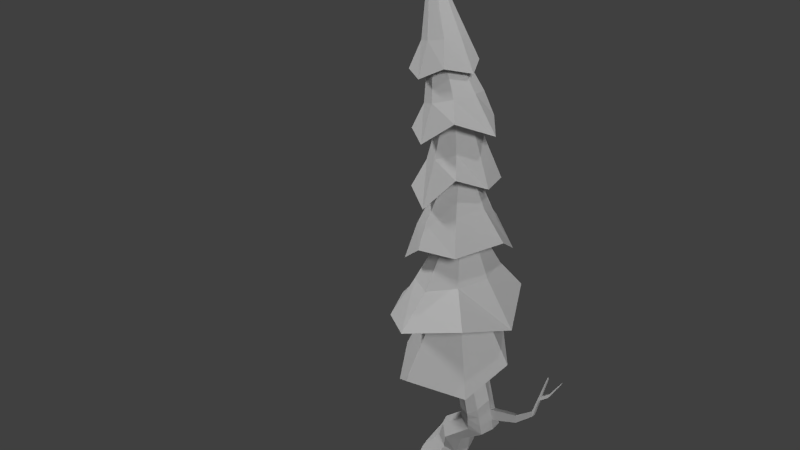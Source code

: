 # Source: Assests_Landscape_Tree1_TextureReady.blend  (saved by Blender 2.74.0; exported with 4.5.12 LTS)
import bpy
from mathutils import Matrix  # noqa: F401  (used for matrix-valued properties, if any)

bpy.ops.wm.read_factory_settings(use_empty=True)
scene = bpy.context.scene
scene.name = 'Scene'

# ---- collections
col_collection_1 = bpy.data.collections.new('Collection 1'); scene.collection.children.link(col_collection_1)

# ---- materials (node trees are filled in below, after node groups)
mat_material = bpy.data.materials.new('Material')
mat_material.alpha_threshold = 0.0
mat_material.use_transparent_shadow = False
mat_material.roughness = 0.5

# ---- material node trees

# ---- world
world_world = bpy.data.worlds.new('World'); scene.world = world_world
world_world.color = (0.05088, 0.05088, 0.05088)
world_world.use_sun_shadow = False
world_world.sun_shadow_jitter_overblur = 0.0
world_world.cycles.sampling_method = 'MANUAL'
world_world.cycles.sample_map_resolution = 256

# ---- cameras
cam_camera = bpy.data.cameras.new('Camera')
cam_camera.clip_end = 100.0
cam_camera.lens = 35.0
cam_camera.sensor_width = 32.0
cam_camera.sensor_height = 18.0
cam_camera.ortho_scale = 7.314
cam_camera.dof.focus_distance = 0.0
cam_camera.dof.aperture_fstop = 128.0

# ---- lights
light_hemi_001 = bpy.data.lights.new('Hemi.001', 'SUN')
light_hemi_001.transmission_factor = 0.0
light_hemi_001.angle = 0.1993
light_hemi_001.energy = 1.0
light_hemi_001.shadow_buffer_clip_start = 0.5
light_hemi_001.shadow_soft_size = 0.1
light_hemi_001.shadow_cascade_max_distance = 1000.0
light_hemi_001.cycles.use_multiple_importance_sampling = False
light_hemi = bpy.data.lights.new('Hemi', 'SUN')
light_hemi.transmission_factor = 0.0
light_hemi.angle = 0.1993
light_hemi.energy = 1.0
light_hemi.shadow_buffer_clip_start = 0.5
light_hemi.shadow_soft_size = 0.1
light_hemi.shadow_cascade_max_distance = 1000.0
light_hemi.cycles.use_multiple_importance_sampling = False
light_lamp = bpy.data.lights.new('Lamp', 'POINT')
light_lamp.transmission_factor = 0.0
light_lamp.cutoff_distance = 30.0
light_lamp.energy = 100.0
light_lamp.shadow_buffer_clip_start = 1.001
light_lamp.shadow_soft_size = 0.1
light_lamp.shadow_maximum_resolution = 0.006
light_lamp.use_absolute_resolution = True
light_lamp.cycles.use_multiple_importance_sampling = False

# ---- meshes
me_cylinder_001 = bpy.data.meshes.new('Cylinder.001')
me_cylinder_001.from_pydata([(1.035, 0.05709, 6.043), (0.9215, 0.529, -1.719), (1.075, 0.04554, 6.058), (0.5493, 0.23, -1.735), (1.095, 0.007314, 6.067), (1.083, -0.03519, 6.065), (1.199, -0.8008, -1.736), (1.047, -0.05709, 6.052), (1.72, 0.1628, -1.757), (1.008, -0.04554, 6.037), (1.849, -0.4498, -1.769), (0.9876, -0.007313, 6.028), (1.745, 0.4783, -1.699), (0.9989, 0.0352, 6.03), (1.385, 0.1686, 2.247), (1.489, 0.1192, 2.304), (1.489, -0.1192, 2.304), (1.385, -0.1686, 2.247), (1.28, -0.1192, 2.19), (1.237, 2.001e-08, 2.167), (1.28, 0.1192, 2.19), (1.491, 0.3043, -1.608), (1.656, -0.0002946, -1.682), (1.598, -0.4128, -1.696), (1.132, -0.6033, -1.607), (0.8052, -0.346, -1.668), (0.6094, 0.01093, -1.634), (0.8319, 0.3618, -1.712), (1.151, 0.5045, -1.682), (1.149, 0.4712, -1.511), (1.482, 0.3332, -1.511), (1.62, -1.73e-08, -1.511), (1.482, -0.3332, -1.511), (1.149, -0.4712, -1.511), (0.8159, -0.3332, -1.511), (0.6412, 0.01945, -1.511), (0.8159, 0.3332, -1.511), (1.006, 0.3658, -1.27), (1.285, 0.2477, -1.329), (1.4, -0.03718, -1.353), (1.285, -0.3221, -1.329), (1.006, -0.4401, -1.27), (0.7754, -0.3167, -1.204), (0.6117, -0.03718, -1.187), (0.7272, 0.2477, -1.211), (1.111, 0.2656, -0.6887), (1.36, 0.2297, -0.7452), (1.466, -0.06502, -0.6635), (1.383, -0.2689, -0.7039), (1.086, -0.3971, -0.7171), (0.8117, -0.3023, -0.7923), (0.7817, -0.03718, -0.75), (0.8527, 0.1649, -0.7919), (1.224, 0.4108, -0.2055), (1.392, 0.3226, -0.2615), (1.513, 0.08662, -0.294), (1.467, -0.1148, -0.2765), (1.258, -0.1914, -0.194), (1.009, -0.1032, -0.09412), (0.8702, 0.1057, -0.214), (0.9385, 0.2787, -0.2214), (1.438, 0.1678, 2.037), (1.552, 0.1187, 2.071), (1.599, -2.584e-09, 2.056), (1.558, -0.1187, 1.99), (1.479, -0.1678, 1.916), (1.336, -0.1187, 1.963), (1.277, 1.575e-08, 1.989), (1.325, 0.1187, 2.003), (1.829, 0.171, 1.47), (1.861, 0.02648, 1.591), (1.79, -0.1181, 1.561), (1.71, -0.178, 1.474), (1.578, -0.1181, 1.387), (1.492, 0.02648, 1.406), (1.556, 0.171, 1.434), (1.658, 0.2309, 1.528), (2.028, 0.08283, 1.105), (2.086, -0.07259, 1.233), (2.045, -0.228, 1.152), (1.944, -0.2924, 1.064), (1.777, -0.228, 1.048), (1.703, -0.07259, 1.065), (1.766, 0.08283, 1.081), (1.923, 0.1472, 1.04), (2.063, 0.1605, 0.751), (2.105, -1.757e-09, 0.7711), (2.063, -0.1605, 0.751), (1.907, -0.227, 0.7861), (1.75, -0.1605, 0.8212), (1.685, 2.127e-09, 0.8358), (1.757, 0.1605, 0.8004), (1.858, 0.227, 0.7307), (1.724, 0.1681, 0.4737), (1.744, 0.005909, 0.4614), (1.724, -0.1465, 0.4737), (1.511, -0.2117, 0.415), (1.415, -0.1465, 0.5334), (1.322, 0.01083, 0.5163), (1.415, 0.1681, 0.5334), (1.552, 0.2333, 0.4918), (1.55, 0.2883, 0.1161), (1.624, 0.1026, 0.1353), (1.55, -0.03398, 0.07678), (1.398, -0.1089, 0.143), (1.236, -0.03398, 0.1946), (1.123, 0.1468, 0.2098), (1.196, 0.3276, 0.1503), (1.397, 0.4025, 0.2198), (1.88, 0.2044, 0.8337), (1.902, 0.1686, 0.9428), (2.037, 0.1047, 0.9921), (2.054, 0.1374, 0.8699), (2.089, -0.0495, 1.084), (2.102, -0.02442, 0.9285), (2.049, -0.2037, 1.023), (2.06, -0.1862, 0.8865), (1.931, -0.2676, 0.9763), (1.92, -0.2532, 0.8791), (1.771, -0.2037, 0.9765), (1.756, -0.1862, 0.8968), (1.701, -0.0495, 0.9924), (1.687, -0.02442, 0.9125), (1.766, 0.1047, 0.9918), (1.757, 0.1374, 0.8945), (2.176, 0.1571, 1.001), (2.227, 0.00594, 1.092), (2.23, 0.02858, 0.9455), (2.185, 0.1786, 0.8912), (2.329, 0.1989, 1.014), (2.336, 0.2162, 0.9249), (2.37, 0.07706, 1.086), (2.372, 0.09531, 0.9686), (2.515, 0.2494, 1.145), (2.519, 0.2615, 1.083), (2.543, 0.1642, 1.196), (2.545, 0.1769, 1.113), (2.603, 0.3569, 1.613), (2.605, 0.3615, 1.589), (2.614, 0.3237, 1.633), (2.615, 0.3287, 1.601), (2.562, 0.3075, 1.398), (2.582, 0.2505, 1.432), (2.583, 0.2591, 1.377), (2.566, 0.3156, 1.357), (2.553, 0.296, 1.348), (2.575, 0.2428, 1.325), (2.574, 0.2334, 1.386), (2.557, 0.3049, 1.303), (2.626, 0.3807, 1.34), (2.635, 0.3914, 1.395), (2.652, 0.3349, 1.415), (2.645, 0.3186, 1.363), (2.705, 0.4867, 1.505), (2.709, 0.4911, 1.527), (2.716, 0.4677, 1.536), (2.713, 0.461, 1.514), (1.598, 0.2138, 1.666), (1.754, 0.1568, 1.633), (1.79, 0.01929, 1.718), (1.727, -0.1182, 1.677), (1.647, -0.1752, 1.594), (1.512, -0.1182, 1.543), (1.434, 0.01929, 1.564), (1.493, 0.1568, 1.589), (1.617, -0.2128, 1.552), (1.657, -0.2146, 1.476), (1.531, -0.1765, 1.52), (1.573, -0.1764, 1.42), (1.549, -0.3605, 1.475), (1.568, -0.3614, 1.439), (1.509, -0.3435, 1.46), (1.528, -0.3434, 1.413), (1.53, -0.4301, 1.421), (1.549, -0.431, 1.385), (1.489, -0.4131, 1.406), (1.509, -0.413, 1.359), (1.504, -0.5033, 1.434), (1.519, -0.5039, 1.405), (1.472, -0.4897, 1.422), (1.488, -0.4896, 1.384), (1.458, -0.6114, 1.58), (1.462, -0.6116, 1.571), (1.448, -0.6074, 1.576), (1.453, -0.6074, 1.565), (1.5, 0.1354, 2.752), (1.499, 0.08188, 4.131), (1.383, 0.09459, 4.932), (1.572, 0.04876, 4.159), (1.183, 2.314e-08, 5.563), (1.572, -0.1112, 4.159), (1.11, -0.07608, 5.549), (1.383, -0.09459, 4.932), (1.499, -0.1443, 4.131), (1.058, -0.0538, 5.54), (1.321, -0.06688, 4.913), (1.037, 3.099e-08, 5.536), (1.295, 2.228e-08, 4.905), (1.058, 0.0538, 5.54), (1.321, 0.06688, 4.913), (1.786, 0.4695, 1.968), (2.277, 0.001982, 1.798), (2.075, -0.4769, 1.446), (1.375, -0.745, 1.479), (0.9644, -0.4655, 1.151), (0.6157, 0.001982, 1.309), (0.9644, 0.4695, 1.521), (1.375, 0.6632, 1.505), (1.428, 0.4944, 2.577), (1.792, 0.3683, 2.814), (1.927, -5.407e-08, 2.792), (1.815, -0.3575, 2.762), (1.466, -0.5209, 2.641), (1.14, -0.3683, 2.626), (1.004, 3.758e-08, 2.557), (1.14, 0.3683, 2.626), (1.444, 0.4743, 3.463), (1.744, 0.3354, 3.367), (1.844, -0.003643, 3.632), (1.744, -0.3354, 3.6), (1.419, -0.4738, 3.463), (1.143, -0.3354, 3.326), (1.086, 4.497e-08, 3.269), (1.143, 0.3354, 3.326), (1.422, 0.34, 4.181), (1.643, 0.2428, 4.268), (1.734, -1.057e-08, 4.303), (1.643, -0.2428, 4.268), (1.422, -0.3434, 4.181), (1.201, -0.2428, 4.095), (1.11, 4.142e-08, 4.059), (1.201, 0.2428, 4.095), (1.365, 0.3299, 4.789), (1.582, 0.2333, 4.855), (1.671, 3.901e-09, 4.883), (1.582, -0.2333, 4.855), (1.365, -0.3299, 4.789), (1.149, -0.2333, 4.723), (1.059, 4.744e-08, 4.695), (1.149, 0.2333, 4.723), (1.213, 0.245, 5.404), (1.379, 0.1733, 5.435), (1.447, 1.488e-07, 5.447), (1.379, -0.1733, 5.435), (1.213, -0.245, 5.404), (1.048, -0.1733, 5.373), (0.9791, 1.74e-07, 5.361), (1.048, 0.1733, 5.373), (0.9581, 0.01485, 6.288), (0.9433, 0.021, 6.288), (0.9643, 1.925e-07, 6.288), (0.9581, -0.01485, 6.288), (0.9433, -0.021, 6.288), (0.9284, -0.01485, 6.288), (0.9223, 1.937e-07, 6.288), (0.9284, 0.01485, 6.288), (1.213, 0.3801, 5.114), (1.47, 0.2687, 5.161), (1.636, 1.439e-07, 5.091), (1.47, -0.2687, 5.161), (1.213, -0.3801, 5.024), (0.9565, -0.2687, 5.067), (0.8501, 1.831e-07, 5.007), (0.9565, 0.2687, 5.067), (1.382, 0.4875, 4.488), (1.636, 0.3471, 4.564), (1.935, 0.03629, 4.476), (1.697, -0.3385, 4.643), (1.35, -0.4772, 4.369), (1.069, -0.3385, 4.451), (0.9385, 6.219e-08, 4.411), (1.02, 0.3532, 4.234), (1.422, 0.5207, 3.655), (1.757, 0.3682, 3.863), (1.895, -1.473e-08, 3.874), (1.757, -0.3682, 4.045), (1.422, -0.5207, 3.652), (1.087, -0.3682, 3.783), (0.8985, 6.409e-08, 3.479), (1.087, 0.3682, 3.643), (1.444, 0.6863, 3.198), (1.879, 0.4853, 2.984), (2.071, 0.07574, 3.266), (1.879, -0.4853, 3.206), (1.444, -0.6095, 3.198), (1.047, -0.4387, 2.89), (0.8289, 6.726e-08, 2.918), (1.009, 0.4853, 2.82), (1.466, 0.7759, 2.138), (1.93, 0.611, 2.481), (2.302, 0.01019, 2.275), (2.143, -0.6325, 2.465), (1.477, -0.9092, 2.266), (1.02, -0.6535, 2.197), (0.5441, -0.005296, 2.028), (0.9252, 0.611, 2.23), (1.367, -0.01465, 2.734), (1.406, 0.09148, 2.754), (1.406, -0.06448, 2.767), (1.5, -0.1115, 2.815), (1.594, -0.1208, 2.708), (1.633, -0.01465, 2.763), (1.594, 0.09148, 2.797), (1.445, -0.06688, 4.951), (1.853, 0.2966, -1.817), (1.329, 0.5171, -1.797), (1.903, 0.5374, -1.72), (1.6, 0.575, -1.766), (1.662, -0.007984, -1.772), (1.757, -0.2334, -1.711), (1.802, -0.08729, -1.739), (1.903, -0.3875, -1.808), (1.912, -0.3024, -1.837), (1.564, -0.4336, -1.76), (1.849, -0.1616, -1.911), (2.101, -0.3539, -1.977), (1.887, -0.5004, -1.824), (1.949, -0.5906, -2.027), (2.106, -0.7377, -2.129), (2.048, -0.2846, -2.09), (1.8, -0.5174, -1.926), (2.169, -0.4735, -2.095), (1.194, 0.497, -1.835), (1.342, 0.5593, -1.946), (2.08, 0.5276, -1.804), (1.863, 0.2026, -1.876), (1.8, 0.6591, -1.799), (1.725, 0.6834, -1.901), (2.043, 0.4101, -2.009), (2.157, 0.6149, -1.889), (1.922, 0.7828, -1.938), (1.966, 0.6781, -1.865), (2.252, 0.7687, -1.988), (2.428, 0.9354, -2.086), (2.057, 0.8253, -1.957), (1.966, 0.8862, -2.035), (2.201, 0.5635, -2.073), (1.106, 0.5339, -1.74), (0.8411, 0.3723, -1.765), (0.8314, 0.4692, -1.758), (0.968, 0.6355, -1.795), (0.8692, 0.5994, -1.783), (0.8305, 0.6218, -1.897), (1.151, 0.5156, -1.881), (1.019, 0.6203, -1.918), (0.9436, 0.7572, -1.907), (0.4305, 0.06575, -1.708), (0.8127, -0.3147, -1.781), (0.5717, 0.2934, -1.82), (0.5111, -0.1351, -1.688), (0.4884, -0.1607, -1.86), (0.4243, 0.219, -1.808), (0.3655, -0.03994, -1.791), (0.3198, 0.1081, -1.79), (0.2519, 0.27, -1.868), (0.1365, 0.07838, -1.853), (0.2993, 0.2989, -1.955), (-0.02612, 0.2279, -1.905), (0.1219, 0.06738, -1.958), (0.9305, -0.7313, -1.807), (1.425, -0.642, -1.768), (1.453, -0.5951, -1.841), (0.94, -0.7126, -1.942), (1.254, -0.9047, -1.844), (0.9745, -0.9638, -1.826), (1.23, -0.8967, -1.962), (1.177, -1.15, -1.954), (0.9731, -0.9605, -1.956), (1.533, -1.105e-08, 2.328), (1.391, -0.0102, 3.351), (1.397, -0.03121, 4.09), (1.427, 0.04876, 4.102), (1.427, -0.1112, 4.102), (1.627, -0.0102, 3.458), (1.593, -0.1032, 3.443), (1.602, -0.03121, 4.171), (1.507, -0.1346, 3.408), (1.426, -0.1032, 3.367), (1.11, 0.07608, 5.549), (1.445, 0.06688, 4.951), (1.445, -0.06688, 4.951), (1.161, -0.0538, 5.559), (1.47, 9.791e-09, 4.959), (1.47, 9.791e-09, 4.959), (1.445, 0.06688, 4.951), (1.161, 0.0538, 5.559), (1.295, 2.228e-08, 4.905), (1.426, 0.08285, 3.367), (1.509, 0.1214, 3.405), (1.321, -0.06688, 4.913), (1.383, 0.09459, 4.932), (1.593, 0.08285, 3.443), (1.321, 0.06688, 4.913), (1.383, -0.09459, 4.932), (1.397, -0.03121, 4.09), (1.427, 0.04876, 4.102), (1.499, 0.08188, 4.131), (1.427, -0.1112, 4.102), (1.572, -0.1112, 4.159), (1.499, -0.1443, 4.131), (1.602, -0.03121, 4.171), (1.572, 0.04876, 4.159), (1.627, -0.0102, 3.458), (1.593, -0.1032, 3.443), (1.507, -0.1346, 3.408), (1.426, -0.1032, 3.367), (1.391, -0.0102, 3.351), (1.426, 0.08285, 3.367), (1.509, 0.1214, 3.405), (1.593, 0.08285, 3.443), (1.367, -0.01465, 2.734), (1.406, 0.09148, 2.754), (1.5, 0.1354, 2.752), (1.406, -0.06448, 2.767), (1.5, -0.1115, 2.815), (1.594, -0.1208, 2.708), (1.633, -0.01465, 2.763), (1.594, 0.09148, 2.797), (1.28, 0.1192, 2.19), (1.385, 0.1686, 2.247), (1.237, 2.001e-08, 2.167), (1.28, -0.1192, 2.19), (1.385, -0.1686, 2.247), (1.489, -0.1192, 2.304), (1.533, -1.105e-08, 2.328), (1.489, 0.1192, 2.304)], [], [(240, 0, 2, 241), (241, 2, 4, 242), (242, 4, 5, 243), (243, 5, 7, 244), (244, 7, 9, 245), (245, 9, 11, 246), (0, 13, 255, 249), (247, 13, 0, 240), (246, 11, 13, 247), (23, 309, 22), (28, 29, 30, 21), (21, 30, 31, 22), (22, 31, 32, 23), (23, 32, 33, 24), (24, 33, 34, 25), (25, 34, 35, 26), (27, 36, 29, 28), (26, 35, 36, 27), (29, 37, 38, 30), (30, 38, 39, 31), (31, 39, 40, 32), (32, 40, 41, 33), (33, 41, 42, 34), (34, 42, 43, 35), (36, 44, 37, 29), (35, 43, 44, 36), (37, 45, 46, 38), (38, 46, 47, 39), (39, 47, 48, 40), (40, 48, 49, 41), (41, 49, 50, 42), (42, 50, 51, 43), (44, 52, 45, 37), (43, 51, 52, 44), (45, 53, 54, 46), (46, 54, 55, 47), (47, 55, 56, 48), (48, 56, 57, 49), (49, 57, 58, 50), (50, 58, 59, 51), (52, 60, 53, 45), (51, 59, 60, 52), (157, 61, 62, 158), (158, 62, 63, 159), (159, 63, 64, 160), (160, 64, 65, 161), (161, 65, 66, 162), (162, 66, 67, 163), (164, 68, 61, 157), (163, 67, 68, 164), (82, 74, 75, 83), (83, 75, 76, 84), (81, 73, 74, 82), (80, 72, 73, 81), (79, 71, 72, 80), (78, 70, 71, 79), (77, 69, 70, 78), (84, 76, 69, 77), (110, 84, 77, 111), (111, 77, 78, 113), (113, 78, 79, 115), (115, 79, 80, 117), (117, 80, 81, 119), (119, 81, 82, 121), (123, 83, 84, 110), (121, 82, 83, 123), (98, 90, 91, 99), (99, 91, 92, 100), (97, 89, 90, 98), (96, 88, 89, 97), (95, 87, 88, 96), (94, 86, 87, 95), (93, 85, 86, 94), (100, 92, 85, 93), (108, 100, 93, 101), (101, 93, 94, 102), (102, 94, 95, 103), (103, 95, 96, 104), (104, 96, 97, 105), (105, 97, 98, 106), (107, 99, 100, 108), (106, 98, 99, 107), (59, 106, 107, 60), (60, 107, 108, 53), (58, 105, 106, 59), (57, 104, 105, 58), (56, 103, 104, 57), (55, 102, 103, 56), (54, 101, 102, 55), (53, 108, 101, 54), (90, 122, 124, 91), (122, 121, 123, 124), (91, 124, 109, 92), (124, 123, 110, 109), (89, 120, 122, 90), (120, 119, 121, 122), (88, 118, 120, 89), (118, 117, 119, 120), (87, 116, 118, 88), (116, 115, 117, 118), (86, 114, 116, 87), (114, 113, 115, 116), (85, 112, 114, 86), (111, 113, 126, 125), (92, 109, 112, 85), (109, 110, 111, 112), (113, 114, 127, 126), (129, 131, 135, 133), (141, 142, 139, 137), (132, 130, 134, 136), (131, 132, 136, 135), (130, 129, 133, 134), (138, 137, 139, 140), (143, 144, 138, 140), (142, 143, 140, 139), (144, 141, 137, 138), (148, 145, 141, 144), (147, 146, 143, 142), (146, 148, 149, 152), (145, 147, 142, 141), (133, 135, 147, 145), (136, 134, 148, 146), (135, 136, 146, 147), (134, 133, 145, 148), (152, 149, 153, 156), (143, 146, 152, 151), (144, 143, 151, 150), (148, 144, 150, 149), (156, 153, 154, 155), (151, 152, 156, 155), (150, 151, 155, 154), (149, 150, 154, 153), (74, 163, 164, 75), (75, 164, 157, 76), (73, 162, 163, 74), (161, 162, 167, 165), (71, 160, 161, 72), (70, 159, 160, 71), (69, 158, 159, 70), (76, 157, 158, 69), (165, 167, 171, 169), (73, 72, 166, 168), (162, 73, 168, 167), (72, 161, 165, 166), (169, 171, 175, 173), (168, 166, 170, 172), (167, 168, 172, 171), (166, 165, 169, 170), (173, 175, 179, 177), (172, 170, 174, 176), (171, 172, 176, 175), (170, 169, 173, 174), (177, 179, 183, 181), (176, 174, 178, 180), (175, 176, 180, 179), (174, 173, 177, 178), (182, 181, 183, 184), (180, 178, 182, 184), (179, 180, 184, 183), (178, 177, 181, 182), (205, 296, 297, 206), (222, 370, 371, 223), (206, 297, 185, 207), (223, 371, 186, 216), (204, 298, 296, 205), (374, 376, 212, 211), (221, 372, 370, 222), (203, 299, 298, 204), (202, 300, 299, 203), (201, 301, 300, 202), (210, 373, 374, 211), (226, 382, 380, 227), (200, 302, 301, 201), (225, 384, 382, 226), (207, 185, 302, 200), (224, 187, 384, 225), (16, 202, 203, 17), (17, 203, 204, 18), (18, 204, 205, 19), (19, 205, 206, 20), (414, 415, 291, 292), (413, 414, 292, 293), (410, 413, 293, 294), (213, 377, 369, 214), (212, 376, 377, 213), (67, 420, 418, 68), (390, 392, 271, 264), (264, 265, 379, 390), (265, 266, 383, 379), (383, 266, 267, 303), (248, 249, 255, 254, 253, 252, 251, 250), (13, 11, 254, 255), (11, 9, 253, 254), (9, 7, 252, 253), (7, 5, 251, 252), (5, 4, 250, 251), (4, 2, 248, 250), (2, 0, 249, 248), (241, 257, 256, 240), (242, 258, 257, 241), (243, 259, 258, 242), (244, 260, 259, 243), (245, 261, 260, 244), (246, 262, 261, 245), (240, 256, 263, 247), (247, 263, 262, 246), (239, 271, 270, 238), (232, 264, 271, 239), (238, 270, 269, 237), (237, 269, 268, 236), (236, 268, 267, 235), (235, 267, 266, 234), (234, 266, 265, 233), (233, 265, 264, 232), (231, 279, 278, 230), (230, 278, 277, 229), (229, 277, 276, 228), (228, 276, 275, 227), (227, 275, 274, 226), (226, 274, 273, 225), (223, 287, 286, 222), (216, 280, 287, 223), (222, 286, 285, 221), (221, 285, 284, 220), (220, 284, 283, 219), (219, 283, 282, 218), (218, 282, 281, 217), (217, 281, 280, 216), (215, 295, 294, 214), (208, 288, 295, 215), (214, 294, 293, 213), (213, 293, 292, 212), (212, 292, 291, 211), (211, 291, 290, 210), (210, 290, 289, 209), (209, 289, 288, 208), (21, 22, 8, 12), (28, 1, 27), (27, 3, 26), (346, 26, 3), (305, 12, 306, 307), (28, 21, 12, 305), (12, 8, 304, 306), (8, 22, 308), (304, 8, 308), (309, 23, 10), (310, 22, 309), (310, 308, 22), (10, 311, 309), (309, 312, 310), (311, 312, 309), (23, 313, 10), (312, 314, 310), (308, 310, 314), (312, 311, 315), (314, 312, 315), (313, 316, 10), (311, 10, 316), (316, 317, 311), (315, 311, 317), (317, 318, 315), (315, 319, 314), (319, 321, 318), (316, 313, 320), (317, 316, 320), (320, 319, 317), (318, 317, 319), (319, 320, 314), (314, 320, 308), (313, 308, 320), (318, 321, 315), (319, 315, 321), (28, 305, 322), (322, 305, 323), (305, 307, 323), (304, 324, 306), (322, 323, 308), (308, 325, 304), (324, 304, 325), (306, 326, 307), (324, 326, 306), (323, 307, 326), (308, 323, 325), (326, 327, 323), (325, 323, 327), (325, 328, 324), (327, 328, 325), (336, 333, 332), (328, 329, 324), (335, 334, 333), (330, 327, 331), (327, 326, 331), (326, 324, 331), (329, 331, 324), (332, 329, 336), (331, 329, 332), (329, 328, 336), (332, 334, 331), (331, 334, 330), (333, 334, 332), (334, 335, 330), (333, 336, 335), (327, 335, 336), (327, 336, 328), (330, 335, 327), (322, 337, 28), (337, 340, 1), (1, 339, 27), (338, 27, 339), (28, 337, 1), (339, 1, 341), (340, 341, 1), (341, 342, 339), (338, 343, 322), (339, 342, 338), (343, 337, 322), (340, 337, 343), (343, 344, 340), (344, 345, 340), (341, 340, 345), (344, 343, 342), (342, 343, 338), (342, 341, 345), (344, 342, 345), (27, 338, 3), (26, 349, 25), (346, 349, 26), (347, 25, 349), (338, 348, 3), (349, 350, 347), (3, 351, 346), (348, 351, 3), (349, 346, 352), (350, 349, 352), (351, 353, 346), (352, 346, 353), (351, 348, 354), (352, 355, 350), (353, 351, 354), (353, 355, 352), (354, 348, 356), (356, 357, 354), (355, 353, 357), (354, 357, 353), (357, 358, 355), (357, 356, 358), (355, 358, 350), (356, 348, 358), (358, 348, 350), (348, 338, 347, 350), (347, 359, 25), (25, 359, 24), (6, 24, 359), (24, 360, 23), (6, 360, 24), (313, 23, 360), (360, 361, 313), (359, 347, 362), (359, 364, 6), (362, 364, 359), (363, 6, 364), (360, 6, 363), (361, 360, 363), (363, 365, 361), (364, 366, 363), (364, 362, 367), (365, 363, 366), (366, 364, 367), (313, 361, 365, 366, 367, 362, 347, 338, 322, 308), (225, 273, 272, 224), (224, 272, 279, 231), (391, 388, 280, 281), (388, 387, 287, 280), (415, 416, 290, 291), (416, 417, 289, 290), (417, 412, 288, 289), (412, 411, 295, 288), (411, 410, 294, 295), (68, 418, 14, 61), (66, 421, 420, 67), (65, 422, 421, 66), (64, 423, 422, 65), (63, 368, 423, 64), (62, 425, 368, 63), (61, 14, 425, 62), (114, 112, 128, 127), (112, 111, 125, 128), (125, 126, 131, 129), (127, 128, 130, 132), (126, 127, 132, 131), (128, 125, 129, 130), (214, 369, 407, 215), (230, 197, 199, 231), (238, 196, 198, 239), (215, 407, 408, 208), (231, 199, 187, 224), (239, 198, 378, 232), (229, 195, 197, 230), (237, 194, 196, 238), (220, 193, 372, 221), (228, 192, 195, 229), (236, 191, 194, 237), (219, 190, 193, 220), (227, 380, 192, 228), (235, 381, 191, 236), (218, 375, 190, 219), (234, 189, 381, 235), (209, 409, 373, 210), (217, 188, 375, 218), (233, 385, 189, 234), (208, 408, 409, 209), (216, 186, 188, 217), (232, 378, 385, 233), (419, 207, 200, 15), (15, 200, 201, 424), (424, 201, 202, 16), (20, 206, 207, 419), (277, 397, 399, 276), (394, 397, 277, 278), (395, 394, 278, 279), (396, 395, 279, 272), (303, 267, 268, 393), (393, 268, 269, 389), (389, 269, 270, 386), (271, 392, 386, 270), (387, 406, 286, 287), (286, 406, 405, 285), (285, 405, 404, 284), (284, 404, 403, 283), (403, 402, 282, 283), (402, 391, 281, 282), (276, 399, 398, 275), (275, 398, 400, 274), (274, 400, 401, 273), (273, 401, 396, 272)])
_uv = me_cylinder_001.uv_layers.new(name='UVMap')
_uv.uv.foreach_set('vector', [0.5804, 0.8687, 0.5444, 0.9505, 0.5487, 0.9526, 0.6005, 0.8807, 0.6005, 0.8807, 0.5487, 0.9526, 0.5526, 0.9556, 0.6172, 0.8961, 0.4487, 0.9058, 0.5187, 0.9588, 0.5223, 0.9554, 0.4636, 0.8886, 0.4636, 0.8886, 0.5223, 0.9554, 0.5262, 0.9526, 0.4822, 0.8745, 0.4822, 0.8745, 0.5262, 0.9526, 0.5305, 0.9505, 0.5047, 0.8647, 0.5047, 0.8647, 0.5305, 0.9505, 0.5351, 0.9494, 0.5304, 0.8599, 0.5444, 0.9505, 0.5398, 0.9494, 0.5378, 0.9766, 0.5378, 0.9766, 0.5567, 0.8614, 0.5398, 0.9494, 0.5444, 0.9505, 0.5804, 0.8687, 0.5304, 0.8599, 0.5351, 0.9494, 0.5398, 0.9494, 0.5567, 0.8614, 0.7983, 0.01898, 0.7737, 0.038, 0.7451, 0.02535, 0.3706, 0.1236, 0.3565, 0.1355, 0.3303, 0.1092, 0.3357, 0.09963, 0.3357, 0.09963, 0.3303, 0.1092, 0.302, 0.08533, 0.3122, 0.06881, 0.3122, 0.06881, 0.302, 0.08533, 0.2616, 0.06791, 0.2732, 0.04049, 0.2732, 0.04049, 0.2616, 0.06791, 0.2093, 0.05981, 0.2071, 0.03765, 0.2071, 0.03765, 0.2093, 0.05981, 0.1576, 0.06515, 0.156, 0.04623, 0.156, 0.04623, 0.1576, 0.06515, 0.109, 0.06664, 0.1085, 0.05169, 0.05848, 0.05122, 0.06635, 0.07382, 0.02507, 0.08259, 0.01911, 0.06303, 0.1085, 0.05169, 0.109, 0.06664, 0.06635, 0.07382, 0.05848, 0.05122, 0.3565, 0.1355, 0.345, 0.1656, 0.3169, 0.139, 0.3303, 0.1092, 0.3303, 0.1092, 0.3169, 0.139, 0.2795, 0.1142, 0.302, 0.08533, 0.302, 0.08533, 0.2795, 0.1142, 0.2348, 0.096, 0.2616, 0.06791, 0.2616, 0.06791, 0.2348, 0.096, 0.1876, 0.09615, 0.2093, 0.05981, 0.2093, 0.05981, 0.1876, 0.09615, 0.1532, 0.1022, 0.1576, 0.06515, 0.1576, 0.06515, 0.1532, 0.1022, 0.1171, 0.1042, 0.109, 0.06664, 0.06635, 0.07382, 0.08503, 0.1044, 0.05083, 0.1063, 0.02507, 0.08259, 0.109, 0.06664, 0.1171, 0.1042, 0.08503, 0.1044, 0.06635, 0.07382, 0.345, 0.1656, 0.3039, 0.2238, 0.2758, 0.2078, 0.3169, 0.139, 0.3169, 0.139, 0.2758, 0.2078, 0.2346, 0.2013, 0.2795, 0.1142, 0.2795, 0.1142, 0.2346, 0.2013, 0.2129, 0.1837, 0.2348, 0.096, 0.2348, 0.096, 0.2129, 0.1837, 0.1796, 0.166, 0.1876, 0.09615, 0.1876, 0.09615, 0.1796, 0.166, 0.1495, 0.1497, 0.1532, 0.1022, 0.1532, 0.1022, 0.1495, 0.1497, 0.1187, 0.1562, 0.1171, 0.1042, 0.08503, 0.1044, 0.09197, 0.1555, 0.06236, 0.1756, 0.05083, 0.1063, 0.1171, 0.1042, 0.1187, 0.1562, 0.09197, 0.1555, 0.08503, 0.1044, 0.3039, 0.2238, 0.2823, 0.2808, 0.2608, 0.2697, 0.2758, 0.2078, 0.2758, 0.2078, 0.2608, 0.2697, 0.2286, 0.2545, 0.2346, 0.2013, 0.2346, 0.2013, 0.2286, 0.2545, 0.2029, 0.2431, 0.2129, 0.1837, 0.2129, 0.1837, 0.2029, 0.2431, 0.1715, 0.2375, 0.1796, 0.166, 0.1796, 0.166, 0.1715, 0.2375, 0.1367, 0.2345, 0.1495, 0.1497, 0.1495, 0.1497, 0.1367, 0.2345, 0.1101, 0.2188, 0.1187, 0.1562, 0.09197, 0.1555, 0.09088, 0.222, 0.05904, 0.2354, 0.06236, 0.1756, 0.1187, 0.1562, 0.1101, 0.2188, 0.09088, 0.222, 0.09197, 0.1555, 0.1756, 0.5271, 0.1555, 0.5731, 0.1405, 0.5669, 0.1635, 0.5104, 0.1635, 0.5104, 0.1405, 0.5669, 0.1262, 0.5582, 0.1432, 0.5113, 0.1432, 0.5113, 0.1262, 0.5582, 0.1107, 0.5476, 0.125, 0.5046, 0.125, 0.5046, 0.1107, 0.5476, 0.09836, 0.5388, 0.1118, 0.4955, 0.1118, 0.4955, 0.09836, 0.5388, 0.08061, 0.546, 0.0933, 0.4925, 0.0933, 0.4925, 0.08061, 0.546, 0.0649, 0.5475, 0.07417, 0.4949, 0.05657, 0.4917, 0.05031, 0.5442, 0.03554, 0.5409, 0.03972, 0.4928, 0.07417, 0.4949, 0.0649, 0.5475, 0.05031, 0.5442, 0.05657, 0.4917, 0.09657, 0.4228, 0.07695, 0.4754, 0.05891, 0.4726, 0.07106, 0.4174, 0.07106, 0.4174, 0.05891, 0.4726, 0.04158, 0.4749, 0.05179, 0.4055, 0.1201, 0.4261, 0.09685, 0.4718, 0.07695, 0.4754, 0.09657, 0.4228, 0.1384, 0.4318, 0.1168, 0.4793, 0.09685, 0.4718, 0.1201, 0.4261, 0.1476, 0.4408, 0.13, 0.4889, 0.1168, 0.4793, 0.1384, 0.4318, 0.1585, 0.451, 0.1494, 0.4948, 0.13, 0.4889, 0.1476, 0.4408, 0.1775, 0.4457, 0.1717, 0.491, 0.1494, 0.4948, 0.1585, 0.451, 0.1937, 0.4454, 0.1832, 0.5101, 0.1717, 0.491, 0.1775, 0.4457, 0.2009, 0.4344, 0.1937, 0.4454, 0.1775, 0.4457, 0.1825, 0.435, 0.1825, 0.435, 0.1775, 0.4457, 0.1585, 0.451, 0.1645, 0.4391, 0.1645, 0.4391, 0.1585, 0.451, 0.1476, 0.4408, 0.1515, 0.4302, 0.1515, 0.4302, 0.1476, 0.4408, 0.1384, 0.4318, 0.1396, 0.4229, 0.1396, 0.4229, 0.1384, 0.4318, 0.1201, 0.4261, 0.1202, 0.4168, 0.1202, 0.4168, 0.1201, 0.4261, 0.09657, 0.4228, 0.09681, 0.4113, 0.07295, 0.4042, 0.07106, 0.4174, 0.05179, 0.4055, 0.05524, 0.3951, 0.09681, 0.4113, 0.09657, 0.4228, 0.07106, 0.4174, 0.07295, 0.4042, 0.1128, 0.3213, 0.09776, 0.386, 0.07225, 0.3771, 0.09196, 0.3251, 0.09196, 0.3251, 0.07225, 0.3771, 0.05578, 0.3711, 0.07386, 0.3288, 0.1288, 0.3341, 0.1237, 0.3945, 0.09776, 0.386, 0.1128, 0.3213, 0.148, 0.3342, 0.1454, 0.4024, 0.1237, 0.3945, 0.1288, 0.3341, 0.1638, 0.3588, 0.1617, 0.4082, 0.1454, 0.4024, 0.148, 0.3342, 0.1853, 0.3616, 0.1744, 0.4133, 0.1617, 0.4082, 0.1638, 0.3588, 0.2086, 0.3671, 0.1876, 0.4129, 0.1744, 0.4133, 0.1853, 0.3616, 0.2335, 0.364, 0.208, 0.407, 0.1876, 0.4129, 0.2086, 0.3671, 0.2586, 0.3298, 0.2335, 0.364, 0.2086, 0.3671, 0.2347, 0.316, 0.2347, 0.316, 0.2086, 0.3671, 0.1853, 0.3616, 0.2076, 0.3144, 0.2076, 0.3144, 0.1853, 0.3616, 0.1638, 0.3588, 0.1898, 0.2974, 0.1898, 0.2974, 0.1638, 0.3588, 0.148, 0.3342, 0.1608, 0.2921, 0.1608, 0.2921, 0.148, 0.3342, 0.1288, 0.3341, 0.1343, 0.2837, 0.1343, 0.2837, 0.1288, 0.3341, 0.1128, 0.3213, 0.107, 0.2748, 0.08274, 0.271, 0.09196, 0.3251, 0.07386, 0.3288, 0.06361, 0.2888, 0.107, 0.2748, 0.1128, 0.3213, 0.09196, 0.3251, 0.08274, 0.271, 0.1101, 0.2188, 0.107, 0.2748, 0.08274, 0.271, 0.09088, 0.222, 0.09088, 0.222, 0.08274, 0.271, 0.06361, 0.2888, 0.05904, 0.2354, 0.1367, 0.2345, 0.1343, 0.2837, 0.107, 0.2748, 0.1101, 0.2188, 0.1715, 0.2375, 0.1608, 0.2921, 0.1343, 0.2837, 0.1367, 0.2345, 0.2029, 0.2431, 0.1898, 0.2974, 0.1608, 0.2921, 0.1715, 0.2375, 0.2286, 0.2545, 0.2076, 0.3144, 0.1898, 0.2974, 0.2029, 0.2431, 0.2608, 0.2697, 0.2347, 0.316, 0.2076, 0.3144, 0.2286, 0.2545, 0.2823, 0.2808, 0.2586, 0.3298, 0.2347, 0.316, 0.2608, 0.2697, 0.09776, 0.386, 0.09743, 0.3983, 0.07343, 0.3899, 0.07225, 0.3771, 0.09743, 0.3983, 0.09681, 0.4113, 0.07295, 0.4042, 0.07343, 0.3899, 0.07225, 0.3771, 0.07343, 0.3899, 0.05643, 0.3826, 0.05578, 0.3711, 0.07343, 0.3899, 0.07295, 0.4042, 0.05524, 0.3951, 0.05643, 0.3826, 0.1237, 0.3945, 0.1215, 0.4057, 0.09743, 0.3983, 0.09776, 0.386, 0.1215, 0.4057, 0.1202, 0.4168, 0.09681, 0.4113, 0.09743, 0.3983, 0.1454, 0.4024, 0.142, 0.4129, 0.1215, 0.4057, 0.1237, 0.3945, 0.142, 0.4129, 0.1396, 0.4229, 0.1202, 0.4168, 0.1215, 0.4057, 0.1617, 0.4082, 0.1562, 0.4187, 0.142, 0.4129, 0.1454, 0.4024, 0.1562, 0.4187, 0.1515, 0.4302, 0.1396, 0.4229, 0.142, 0.4129, 0.1744, 0.4133, 0.17, 0.4259, 0.1562, 0.4187, 0.1617, 0.4082, 0.17, 0.4259, 0.1645, 0.4391, 0.1515, 0.4302, 0.1562, 0.4187, 0.1876, 0.4129, 0.1861, 0.4231, 0.17, 0.4259, 0.1744, 0.4133, 0.9068, 0.1226, 0.9323, 0.1175, 0.9362, 0.1373, 0.9115, 0.1436, 0.208, 0.407, 0.2065, 0.4207, 0.1861, 0.4231, 0.1876, 0.4129, 0.2065, 0.4207, 0.2009, 0.4344, 0.1825, 0.435, 0.1861, 0.4231, 0.9323, 0.1175, 0.9532, 0.1158, 0.9551, 0.1339, 0.9362, 0.1373, 0.9192, 0.1658, 0.9417, 0.1603, 0.9514, 0.193, 0.9372, 0.1958, 0.9544, 0.2231, 0.9605, 0.2222, 0.966, 0.2388, 0.9654, 0.2381, 0.9575, 0.154, 0.9745, 0.153, 0.9692, 0.1831, 0.9579, 0.1845, 0.9417, 0.1603, 0.9575, 0.154, 0.9579, 0.1845, 0.9514, 0.193, 0.9063, 0.1692, 0.9192, 0.1658, 0.9372, 0.1958, 0.9287, 0.1947, 0.9657, 0.2373, 0.9654, 0.2381, 0.966, 0.2388, 0.9648, 0.2376, 0.9622, 0.2173, 0.9675, 0.2168, 0.9657, 0.2373, 0.9648, 0.2376, 0.9605, 0.2222, 0.9622, 0.2173, 0.9648, 0.2376, 0.966, 0.2388, 0.9504, 0.2208, 0.9544, 0.2231, 0.9654, 0.2381, 0.9657, 0.2373, 0.9478, 0.2167, 0.9515, 0.2189, 0.9544, 0.2231, 0.9504, 0.2208, 0.9594, 0.2178, 0.9601, 0.2108, 0.9622, 0.2173, 0.9605, 0.2222, 0.9444, 0.2151, 0.9478, 0.2167, 0.9463, 0.2224, 0.9437, 0.2208, 0.9515, 0.2189, 0.9594, 0.2178, 0.9605, 0.2222, 0.9544, 0.2231, 0.9372, 0.1958, 0.9514, 0.193, 0.9594, 0.2178, 0.9515, 0.2189, 0.9579, 0.1845, 0.9692, 0.1831, 0.968, 0.2097, 0.9601, 0.2108, 0.9514, 0.193, 0.9579, 0.1845, 0.9601, 0.2108, 0.9594, 0.2178, 0.9287, 0.1947, 0.9372, 0.1958, 0.9515, 0.2189, 0.9478, 0.2167, 0.9437, 0.2208, 0.9463, 0.2224, 0.9429, 0.2297, 0.9423, 0.2295, 0.9418, 0.2168, 0.9444, 0.2151, 0.9437, 0.2208, 0.942, 0.2225, 0.9504, 0.2208, 0.9532, 0.2223, 0.949, 0.226, 0.9466, 0.2246, 0.9478, 0.2167, 0.9504, 0.2208, 0.9466, 0.2246, 0.9463, 0.2224, 0.9423, 0.2295, 0.9429, 0.2297, 0.9425, 0.2301, 0.9424, 0.2303, 0.942, 0.2225, 0.9437, 0.2208, 0.9423, 0.2295, 0.9424, 0.2303, 0.9466, 0.2246, 0.949, 0.226, 0.9424, 0.2303, 0.9425, 0.2301, 0.9463, 0.2224, 0.9466, 0.2246, 0.9425, 0.2301, 0.9429, 0.2297, 0.07695, 0.4754, 0.07417, 0.4949, 0.05657, 0.4917, 0.05891, 0.4726, 0.05891, 0.4726, 0.05657, 0.4917, 0.03972, 0.4928, 0.04158, 0.4749, 0.09685, 0.4718, 0.0933, 0.4925, 0.07417, 0.4949, 0.07695, 0.4754, 0.89, 0.06322, 0.8928, 0.04464, 0.9004, 0.04819, 0.8971, 0.06151, 0.13, 0.4889, 0.125, 0.5046, 0.1118, 0.4955, 0.1168, 0.4793, 0.1494, 0.4948, 0.1432, 0.5113, 0.125, 0.5046, 0.13, 0.4889, 0.1717, 0.491, 0.1635, 0.5104, 0.1432, 0.5113, 0.1494, 0.4948, 0.1832, 0.5101, 0.1756, 0.5271, 0.1635, 0.5104, 0.1717, 0.491, 0.8971, 0.06151, 0.9004, 0.04819, 0.921, 0.06271, 0.9179, 0.06729, 0.9081, 0.02836, 0.9296, 0.02318, 0.9292, 0.03142, 0.9131, 0.03658, 0.8928, 0.04464, 0.9081, 0.02836, 0.9131, 0.03658, 0.9004, 0.04819, 0.9296, 0.02318, 0.945, 0.02711, 0.941, 0.03305, 0.9292, 0.03142, 0.9179, 0.06729, 0.921, 0.06271, 0.9289, 0.06931, 0.9261, 0.07291, 0.9131, 0.03658, 0.9292, 0.03142, 0.9335, 0.05651, 0.927, 0.05951, 0.9004, 0.04819, 0.9131, 0.03658, 0.927, 0.05951, 0.921, 0.06271, 0.9292, 0.03142, 0.941, 0.03305, 0.9381, 0.05485, 0.9335, 0.05651, 0.9261, 0.07291, 0.9289, 0.06931, 0.9342, 0.0741, 0.9325, 0.07761, 0.927, 0.05951, 0.9335, 0.05651, 0.9351, 0.06573, 0.9322, 0.0672, 0.921, 0.06271, 0.927, 0.05951, 0.9322, 0.0672, 0.9289, 0.06931, 0.9335, 0.05651, 0.9381, 0.05485, 0.9385, 0.0647, 0.9351, 0.06573, 0.9325, 0.07761, 0.9342, 0.0741, 0.9427, 0.08369, 0.945, 0.08598, 0.9322, 0.0672, 0.9351, 0.06573, 0.9375, 0.07068, 0.9346, 0.07126, 0.9289, 0.06931, 0.9322, 0.0672, 0.9346, 0.07126, 0.9342, 0.0741, 0.9351, 0.06573, 0.9385, 0.0647, 0.9397, 0.07162, 0.9375, 0.07068, 0.9436, 0.08312, 0.945, 0.08598, 0.9427, 0.08369, 0.9427, 0.08299, 0.9346, 0.07126, 0.9375, 0.07068, 0.9436, 0.08312, 0.9427, 0.08299, 0.9342, 0.0741, 0.9346, 0.07126, 0.9427, 0.08299, 0.9427, 0.08369, 0.9375, 0.07068, 0.9397, 0.07162, 0.945, 0.08598, 0.9436, 0.08312, 0.4272, 0.302, 0.4187, 0.5017, 0.405, 0.5055, 0.3614, 0.3421, 0.7984, 0.5188, 0.7909, 0.6282, 0.8012, 0.6313, 0.8404, 0.5297, 0.3614, 0.3421, 0.405, 0.5055, 0.3932, 0.5108, 0.3096, 0.3642, 0.8404, 0.5297, 0.8012, 0.6313, 0.8081, 0.6391, 0.8705, 0.5637, 0.5019, 0.3084, 0.425, 0.5079, 0.4187, 0.5017, 0.4272, 0.302, 0.8166, 0.4073, 0.8138, 0.3962, 0.8877, 0.318, 0.9046, 0.3692, 0.7565, 0.5283, 0.7805, 0.6306, 0.7909, 0.6282, 0.7984, 0.5188, 0.5423, 0.3703, 0.4339, 0.5191, 0.425, 0.5079, 0.5019, 0.3084, 0.6057, 0.4385, 0.4515, 0.5179, 0.4339, 0.5191, 0.5423, 0.3703, 0.5935, 0.5155, 0.4507, 0.5334, 0.4515, 0.5179, 0.6057, 0.4385, 0.902, 0.4169, 0.817, 0.4189, 0.8166, 0.4073, 0.9046, 0.3692, 0.9134, 0.933, 0.8436, 0.9822, 0.8384, 0.9752, 0.8969, 0.9044, 0.3035, 0.4444, 0.3877, 0.5237, 0.378, 0.5347, 0.238, 0.5013, 0.7359, 0.9078, 0.7944, 0.976, 0.7892, 0.9831, 0.7182, 0.9346, 0.3096, 0.3642, 0.3932, 0.5108, 0.3877, 0.5237, 0.3035, 0.4444, 0.7557, 0.8828, 0.8003, 0.9697, 0.7944, 0.976, 0.7359, 0.9078, 0.1031, 0.7933, 0.06681, 0.8774, 0.018, 0.8047, 0.09573, 0.7869, 0.09573, 0.7869, 0.018, 0.8047, 0.001005, 0.7411, 0.09361, 0.7773, 0.09361, 0.7773, 0.001005, 0.7411, 0.04843, 0.692, 0.1, 0.7693, 0.1, 0.7693, 0.04843, 0.692, 0.1166, 0.6988, 0.1102, 0.7685, 0.2681, 0.7795, 0.2763, 0.7885, 0.2757, 0.8585, 0.2009, 0.8339, 0.2636, 0.7704, 0.2681, 0.7795, 0.2009, 0.8339, 0.1831, 0.782, 0.2628, 0.7641, 0.2636, 0.7704, 0.1831, 0.782, 0.1893, 0.6991, 0.8494, 0.2905, 0.8079, 0.3862, 0.7965, 0.3818, 0.8013, 0.2724, 0.8877, 0.318, 0.8138, 0.3962, 0.8079, 0.3862, 0.8494, 0.2905, 0.0649, 0.5475, 0.05996, 0.5683, 0.04467, 0.5661, 0.05031, 0.5442, 0.3308, 0.9233, 0.3262, 0.9262, 0.3234, 0.996, 0.3632, 0.96, 0.3632, 0.96, 0.3715, 0.9271, 0.3321, 0.9184, 0.3308, 0.9233, 0.3715, 0.9271, 0.3715, 0.8775, 0.3301, 0.9135, 0.3321, 0.9184, 0.3301, 0.9135, 0.3715, 0.8775, 0.3178, 0.8739, 0.3251, 0.9118, 0.5378, 0.9768, 0.5378, 0.9766, 0.5378, 0.9766, 0.5377, 0.9766, 0.5377, 0.9766, 0.5376, 0.9766, 0.5376, 0.9768, 0.5378, 0.9775, 0.5398, 0.9494, 0.5351, 0.9494, 0.5377, 0.9766, 0.5378, 0.9766, 0.5351, 0.9494, 0.5305, 0.9505, 0.5377, 0.9766, 0.5377, 0.9766, 0.5305, 0.9505, 0.5262, 0.9526, 0.5376, 0.9766, 0.5377, 0.9766, 0.5262, 0.9526, 0.5223, 0.9554, 0.5376, 0.9768, 0.5376, 0.9766, 0.5223, 0.9554, 0.5187, 0.9588, 0.5378, 0.9775, 0.5376, 0.9768, 0.5526, 0.9556, 0.5487, 0.9526, 0.5378, 0.9768, 0.5378, 0.9775, 0.5487, 0.9526, 0.5444, 0.9505, 0.5378, 0.9766, 0.5378, 0.9768, 0.6005, 0.8807, 0.6201, 0.8509, 0.593, 0.8317, 0.5804, 0.8687, 0.6172, 0.8961, 0.6537, 0.8673, 0.6201, 0.8509, 0.6005, 0.8807, 0.4636, 0.8886, 0.4408, 0.8609, 0.4091, 0.881, 0.4487, 0.9058, 0.4822, 0.8745, 0.4609, 0.83, 0.4408, 0.8609, 0.4636, 0.8886, 0.5047, 0.8647, 0.4938, 0.824, 0.4609, 0.83, 0.4822, 0.8745, 0.5304, 0.8599, 0.5271, 0.8114, 0.4938, 0.824, 0.5047, 0.8647, 0.5804, 0.8687, 0.593, 0.8317, 0.5618, 0.8194, 0.5567, 0.8614, 0.5567, 0.8614, 0.5618, 0.8194, 0.5271, 0.8114, 0.5304, 0.8599, 0.4856, 0.6938, 0.4782, 0.6289, 0.5199, 0.6495, 0.5189, 0.6886, 0.4557, 0.7056, 0.4405, 0.6667, 0.4782, 0.6289, 0.4856, 0.6938, 0.5189, 0.6886, 0.5199, 0.6495, 0.56, 0.6559, 0.5528, 0.6926, 0.5528, 0.6926, 0.56, 0.6559, 0.5974, 0.6543, 0.5817, 0.7069, 0.5817, 0.7069, 0.5974, 0.6543, 0.626, 0.7001, 0.6069, 0.7256, 0.6069, 0.7256, 0.626, 0.7001, 0.6778, 0.7237, 0.6257, 0.7499, 0.411, 0.7465, 0.3664, 0.7097, 0.415, 0.6904, 0.4314, 0.7242, 0.4314, 0.7242, 0.415, 0.6904, 0.4405, 0.6667, 0.4557, 0.7056, 0.7813, 0.863, 0.7647, 0.8056, 0.8095, 0.7782, 0.8138, 0.8546, 0.8138, 0.8546, 0.8095, 0.7782, 0.8565, 0.8164, 0.8475, 0.8598, 0.8475, 0.8598, 0.8565, 0.8164, 0.903, 0.8156, 0.8746, 0.8794, 0.8746, 0.8794, 0.903, 0.8156, 0.9197, 0.8778, 0.8969, 0.9044, 0.8969, 0.9044, 0.9197, 0.8778, 0.9638, 0.9072, 0.9134, 0.933, 0.7182, 0.9346, 0.6717, 0.9045, 0.701, 0.8672, 0.7359, 0.9078, 0.8404, 0.5297, 0.8647, 0.4666, 0.8001, 0.4646, 0.7984, 0.5188, 0.8705, 0.5637, 0.8996, 0.5327, 0.8647, 0.4666, 0.8404, 0.5297, 0.7984, 0.5188, 0.8001, 0.4646, 0.7412, 0.4745, 0.7565, 0.5283, 0.7565, 0.5283, 0.7412, 0.4745, 0.7044, 0.5285, 0.7274, 0.5572, 0.7274, 0.5572, 0.7044, 0.5285, 0.6631, 0.5664, 0.707, 0.5992, 0.707, 0.5992, 0.6631, 0.5664, 0.6396, 0.6364, 0.6937, 0.6401, 0.8843, 0.6457, 0.9369, 0.6347, 0.9512, 0.5708, 0.9026, 0.5937, 0.9026, 0.5937, 0.9512, 0.5708, 0.8996, 0.5327, 0.8705, 0.5637, 0.7513, 0.2849, 0.7279, 0.2264, 0.8061, 0.1853, 0.8013, 0.2724, 0.7141, 0.3009, 0.6682, 0.2569, 0.7279, 0.2264, 0.7513, 0.2849, 0.8013, 0.2724, 0.8061, 0.1853, 0.8874, 0.2378, 0.8494, 0.2905, 0.8494, 0.2905, 0.8874, 0.2378, 0.9378, 0.2722, 0.8877, 0.318, 0.8877, 0.318, 0.9378, 0.2722, 0.969, 0.3549, 0.9046, 0.3692, 0.9046, 0.3692, 0.969, 0.3549, 0.9772, 0.4391, 0.902, 0.4169, 0.6863, 0.4029, 0.6092, 0.4017, 0.6557, 0.326, 0.6994, 0.3565, 0.6994, 0.3565, 0.6557, 0.326, 0.6682, 0.2569, 0.7141, 0.3009, 0.5531, 0.06963, 0.5837, 0.1029, 0.5598, 0.1096, 0.5208, 0.09314, 0.705, 0.1087, 0.7299, 0.09374, 0.7269, 0.07077, 0.6596, 0.127, 0.6434, 0.09234, 0.6694, 0.0763, 0.6463, 0.06726, 0.6694, 0.0763, 0.6434, 0.09234, 0.5243, 0.03684, 0.5208, 0.09314, 0.508, 0.1076, 0.5113, 0.07168, 0.5455, 0.01795, 0.5531, 0.06963, 0.5208, 0.09314, 0.5243, 0.03684, 0.5208, 0.09314, 0.5598, 0.1096, 0.5359, 0.12, 0.508, 0.1076, 0.5598, 0.1096, 0.5837, 0.1029, 0.583, 0.1141, 0.5359, 0.12, 0.5598, 0.1096, 0.583, 0.1141, 0.7737, 0.038, 0.7983, 0.01898, 0.7985, 0.05196, 0.7574, 0.04336, 0.7451, 0.02535, 0.7737, 0.038, 0.7574, 0.04336, 0.7389, 0.0364, 0.7451, 0.02535, 0.7985, 0.05196, 0.7913, 0.06054, 0.7737, 0.038, 0.7737, 0.038, 0.7804, 0.06363, 0.7574, 0.04336, 0.7913, 0.06054, 0.7804, 0.06363, 0.7737, 0.038, 0.7983, 0.01898, 0.8084, 0.01759, 0.7985, 0.05196, 0.7804, 0.06363, 0.7576, 0.06582, 0.7574, 0.04336, 0.7389, 0.0364, 0.7574, 0.04336, 0.7576, 0.06582, 0.7804, 0.06363, 0.7913, 0.06054, 0.7886, 0.09121, 0.7576, 0.06582, 0.7804, 0.06363, 0.7886, 0.09121, 0.8084, 0.01759, 0.8052, 0.05894, 0.7985, 0.05196, 0.7913, 0.06054, 0.7985, 0.05196, 0.8052, 0.05894, 0.8052, 0.05894, 0.8227, 0.0817, 0.7913, 0.06054, 0.7886, 0.09121, 0.7913, 0.06054, 0.8227, 0.0817, 0.8227, 0.0817, 0.837, 0.1107, 0.7886, 0.09121, 0.7886, 0.09121, 0.7738, 0.1005, 0.7576, 0.06582, 0.5733, 0.226, 0.5722, 0.2386, 0.5825, 0.2501, 0.8052, 0.05894, 0.8084, 0.01759, 0.8213, 0.05524, 0.8227, 0.0817, 0.8052, 0.05894, 0.8213, 0.05524, 0.5943, 0.2291, 0.5733, 0.226, 0.5876, 0.2377, 0.5825, 0.2501, 0.5876, 0.2377, 0.5733, 0.226, 0.5733, 0.226, 0.5943, 0.2291, 0.5829, 0.2124, 0.5829, 0.2124, 0.5943, 0.2291, 0.5901, 0.1984, 0.6062, 0.217, 0.5901, 0.1984, 0.5943, 0.2291, 0.837, 0.1107, 0.8009, 0.1094, 0.7886, 0.09121, 0.7738, 0.1005, 0.7886, 0.09121, 0.8009, 0.1094, 0.5455, 0.01795, 0.5243, 0.03684, 0.5254, 0.01758, 0.5254, 0.01758, 0.5243, 0.03684, 0.5038, 0.03147, 0.5243, 0.03684, 0.5113, 0.07168, 0.5038, 0.03147, 0.5359, 0.12, 0.4988, 0.1265, 0.508, 0.1076, 0.6, 0.1607, 0.589, 0.1605, 0.5901, 0.1984, 0.583, 0.1141, 0.5458, 0.1304, 0.5359, 0.12, 0.4988, 0.1265, 0.5359, 0.12, 0.5458, 0.1304, 0.508, 0.1076, 0.4947, 0.09293, 0.5113, 0.07168, 0.4988, 0.1265, 0.4947, 0.09293, 0.508, 0.1076, 0.5038, 0.03147, 0.5113, 0.07168, 0.4947, 0.09293, 0.5901, 0.1984, 0.589, 0.1605, 0.5736, 0.1928, 0.4947, 0.09293, 0.4852, 0.08087, 0.5038, 0.03147, 0.5736, 0.1928, 0.589, 0.1605, 0.5667, 0.1654, 0.5458, 0.1304, 0.5121, 0.1507, 0.4988, 0.1265, 0.5667, 0.1654, 0.5571, 0.1878, 0.5736, 0.1928, 0.4849, 0.1581, 0.4315, 0.1542, 0.4615, 0.1427, 0.5121, 0.1507, 0.4848, 0.1345, 0.4988, 0.1265, 0.4513, 0.105, 0.4613, 0.118, 0.4341, 0.1593, 0.4692, 0.1027, 0.4852, 0.08087, 0.4835, 0.1104, 0.4852, 0.08087, 0.4947, 0.09293, 0.4835, 0.1104, 0.4947, 0.09293, 0.4988, 0.1265, 0.4835, 0.1104, 0.4848, 0.1345, 0.4835, 0.1104, 0.4988, 0.1265, 0.4615, 0.1427, 0.4848, 0.1345, 0.4849, 0.1581, 0.4835, 0.1104, 0.4848, 0.1345, 0.4615, 0.1427, 0.4848, 0.1345, 0.5121, 0.1507, 0.4849, 0.1581, 0.4615, 0.1427, 0.4613, 0.118, 0.4835, 0.1104, 0.4835, 0.1104, 0.4613, 0.118, 0.4692, 0.1027, 0.4341, 0.1593, 0.4613, 0.118, 0.4615, 0.1427, 0.4613, 0.118, 0.4513, 0.105, 0.4692, 0.1027, 0.5234, 0.1723, 0.5446, 0.1846, 0.5477, 0.1622, 0.5667, 0.1654, 0.5477, 0.1622, 0.5446, 0.1846, 0.5667, 0.1654, 0.5446, 0.1846, 0.5571, 0.1878, 0.4692, 0.1027, 0.4513, 0.105, 0.4852, 0.08087, 0.7099, 0.128, 0.7146, 0.1113, 0.705, 0.1087, 0.7146, 0.1113, 0.738, 0.1085, 0.7299, 0.09374, 0.7299, 0.09374, 0.7364, 0.08172, 0.7269, 0.07077, 0.7339, 0.07, 0.7269, 0.07077, 0.7364, 0.08172, 0.705, 0.1087, 0.7146, 0.1113, 0.7299, 0.09374, 0.7364, 0.08172, 0.7299, 0.09374, 0.7422, 0.09648, 0.738, 0.1085, 0.7422, 0.09648, 0.7299, 0.09374, 0.7422, 0.09648, 0.7569, 0.09524, 0.7364, 0.08172, 0.6212, 0.1575, 0.6009, 0.1572, 0.6, 0.1607, 0.7364, 0.08172, 0.7569, 0.09524, 0.7339, 0.07, 0.7175, 0.1302, 0.7146, 0.1113, 0.7099, 0.128, 0.738, 0.1085, 0.7146, 0.1113, 0.7175, 0.1302, 0.7175, 0.1302, 0.7388, 0.1256, 0.738, 0.1085, 0.7388, 0.1256, 0.7571, 0.118, 0.738, 0.1085, 0.7422, 0.09648, 0.738, 0.1085, 0.7571, 0.118, 0.6044, 0.1481, 0.6009, 0.1572, 0.614, 0.1433, 0.614, 0.1433, 0.6009, 0.1572, 0.6212, 0.1575, 0.7569, 0.09524, 0.7422, 0.09648, 0.7571, 0.118, 0.6044, 0.1481, 0.614, 0.1433, 0.6049, 0.1393, 0.6596, 0.127, 0.654, 0.1308, 0.6434, 0.09234, 0.6694, 0.0763, 0.6689, 0.05436, 0.7116, 0.05135, 0.6463, 0.06726, 0.6689, 0.05436, 0.6694, 0.0763, 0.7082, 0.03733, 0.7116, 0.05135, 0.6689, 0.05436, 0.654, 0.1308, 0.6343, 0.1019, 0.6434, 0.09234, 0.6689, 0.05436, 0.6641, 0.03425, 0.7082, 0.03733, 0.6434, 0.09234, 0.6283, 0.08194, 0.6463, 0.06726, 0.6343, 0.1019, 0.6283, 0.08194, 0.6434, 0.09234, 0.6689, 0.05436, 0.6463, 0.06726, 0.6445, 0.04797, 0.6641, 0.03425, 0.6689, 0.05436, 0.6445, 0.04797, 0.6283, 0.08194, 0.6286, 0.06171, 0.6463, 0.06726, 0.6445, 0.04797, 0.6463, 0.06726, 0.6286, 0.06171, 0.6283, 0.08194, 0.6343, 0.1019, 0.6063, 0.07221, 0.6445, 0.04797, 0.6108, 0.04461, 0.6641, 0.03425, 0.6286, 0.06171, 0.6283, 0.08194, 0.6063, 0.07221, 0.6286, 0.06171, 0.6108, 0.04461, 0.6445, 0.04797, 0.6063, 0.07221, 0.6343, 0.1019, 0.6008, 0.08385, 0.6008, 0.08385, 0.5826, 0.04655, 0.6063, 0.07221, 0.6108, 0.04461, 0.6286, 0.06171, 0.5826, 0.04655, 0.6063, 0.07221, 0.5826, 0.04655, 0.6286, 0.06171, 0.5826, 0.04655, 0.6071, 0.0317, 0.6108, 0.04461, 0.6704, 0.1417, 0.6519, 0.146, 0.6664, 0.1537, 0.6108, 0.04461, 0.6071, 0.0317, 0.6641, 0.03425, 0.6519, 0.146, 0.637, 0.1544, 0.6664, 0.1537, 0.6664, 0.1537, 0.637, 0.1544, 0.6532, 0.1749, 0.637, 0.1544, 0.6212, 0.1575, 0.6404, 0.1912, 0.6532, 0.1749, 0.34, 0.04232, 0.3952, 0.04947, 0.3407, 0.05666, 0.3407, 0.05666, 0.3952, 0.04947, 0.3835, 0.08728, 0.4134, 0.08093, 0.3835, 0.08728, 0.3952, 0.04947, 0.3835, 0.08728, 0.4145, 0.1167, 0.3978, 0.1497, 0.4134, 0.08093, 0.4145, 0.1167, 0.3835, 0.08728, 0.4067, 0.1471, 0.3978, 0.1497, 0.4145, 0.1167, 0.4145, 0.1167, 0.4217, 0.1255, 0.4067, 0.1471, 0.3952, 0.04947, 0.34, 0.04232, 0.396, 0.03176, 0.3952, 0.04947, 0.422, 0.04941, 0.4134, 0.08093, 0.396, 0.03176, 0.422, 0.04941, 0.3952, 0.04947, 0.4341, 0.07944, 0.4134, 0.08093, 0.422, 0.04941, 0.4145, 0.1167, 0.4134, 0.08093, 0.4341, 0.07944, 0.4217, 0.1255, 0.4145, 0.1167, 0.4341, 0.07944, 0.4341, 0.07944, 0.4492, 0.08295, 0.4217, 0.1255, 0.422, 0.04941, 0.4557, 0.05093, 0.4341, 0.07944, 0.422, 0.04941, 0.396, 0.03176, 0.4262, 0.0357, 0.4492, 0.08295, 0.4341, 0.07944, 0.4557, 0.05093, 0.4557, 0.05093, 0.422, 0.04941, 0.4262, 0.0357, 0.6062, 0.217, 0.6167, 0.2228, 0.6365, 0.2327, 0.646, 0.2439, 0.651, 0.229, 0.6461, 0.2158, 0.6404, 0.1912, 0.6212, 0.1575, 0.6, 0.1607, 0.5901, 0.1984, 0.7359, 0.9078, 0.701, 0.8672, 0.7243, 0.8224, 0.7557, 0.8828, 0.7557, 0.8828, 0.7243, 0.8224, 0.7647, 0.8056, 0.7813, 0.863, 0.1885, 0.904, 0.1943, 0.9103, 0.2498, 0.9082, 0.2313, 0.8623, 0.1943, 0.9103, 0.1934, 0.9193, 0.2498, 0.9674, 0.2498, 0.9082, 0.2763, 0.7885, 0.283, 0.78, 0.3408, 0.8255, 0.2757, 0.8585, 0.283, 0.78, 0.2841, 0.7701, 0.3408, 0.7496, 0.3408, 0.8255, 0.2841, 0.7701, 0.2807, 0.7613, 0.32, 0.6928, 0.3408, 0.7496, 0.2807, 0.7613, 0.2718, 0.7596, 0.263, 0.6824, 0.32, 0.6928, 0.2718, 0.7596, 0.2628, 0.7641, 0.1893, 0.6991, 0.263, 0.6824, 0.05031, 0.5442, 0.04467, 0.5661, 0.02932, 0.5659, 0.03554, 0.5409, 0.08061, 0.546, 0.07472, 0.5733, 0.05996, 0.5683, 0.0649, 0.5475, 0.09836, 0.5388, 0.08879, 0.58, 0.07472, 0.5733, 0.08061, 0.546, 0.1107, 0.5476, 0.1023, 0.5868, 0.08879, 0.58, 0.09836, 0.5388, 0.1262, 0.5582, 0.1163, 0.5921, 0.1023, 0.5868, 0.1107, 0.5476, 0.1405, 0.5669, 0.1311, 0.5954, 0.1163, 0.5921, 0.1262, 0.5582, 0.1555, 0.5731, 0.1461, 0.5972, 0.1311, 0.5954, 0.1405, 0.5669, 0.9532, 0.1158, 0.9763, 0.1151, 0.9761, 0.133, 0.9551, 0.1339, 0.8891, 0.1289, 0.9068, 0.1226, 0.9115, 0.1436, 0.8961, 0.1488, 0.9115, 0.1436, 0.9362, 0.1373, 0.9417, 0.1603, 0.9192, 0.1658, 0.9551, 0.1339, 0.9761, 0.133, 0.9745, 0.153, 0.9575, 0.154, 0.9362, 0.1373, 0.9551, 0.1339, 0.9575, 0.154, 0.9417, 0.1603, 0.8961, 0.1488, 0.9115, 0.1436, 0.9192, 0.1658, 0.9063, 0.1692, 0.8013, 0.2724, 0.7965, 0.3818, 0.7848, 0.3849, 0.7513, 0.2849, 0.8138, 0.8546, 0.8162, 0.9632, 0.8076, 0.9651, 0.7813, 0.863, 0.5189, 0.6886, 0.5176, 0.7965, 0.5105, 0.7968, 0.4856, 0.6938, 0.7513, 0.2849, 0.7848, 0.3849, 0.7769, 0.3941, 0.7141, 0.3009, 0.7813, 0.863, 0.8076, 0.9651, 0.8003, 0.9697, 0.7557, 0.8828, 0.4856, 0.6938, 0.5105, 0.7968, 0.5038, 0.7983, 0.4557, 0.7056, 0.8475, 0.8598, 0.8249, 0.9648, 0.8162, 0.9632, 0.8138, 0.8546, 0.5528, 0.6926, 0.5246, 0.797, 0.5176, 0.7965, 0.5189, 0.6886, 0.7274, 0.5572, 0.7727, 0.6376, 0.7805, 0.6306, 0.7565, 0.5283, 0.8746, 0.8794, 0.8325, 0.9691, 0.8249, 0.9648, 0.8475, 0.8598, 0.5817, 0.7069, 0.5313, 0.7987, 0.5246, 0.797, 0.5528, 0.6926, 0.707, 0.5992, 0.768, 0.647, 0.7727, 0.6376, 0.7274, 0.5572, 0.8969, 0.9044, 0.8384, 0.9752, 0.8325, 0.9691, 0.8746, 0.8794, 0.6069, 0.7256, 0.5374, 0.802, 0.5313, 0.7987, 0.5817, 0.7069, 0.6937, 0.6401, 0.7649, 0.6573, 0.768, 0.647, 0.707, 0.5992, 0.6257, 0.7499, 0.5423, 0.8071, 0.5374, 0.802, 0.6069, 0.7256, 0.6994, 0.3565, 0.7731, 0.4052, 0.7713, 0.4169, 0.6863, 0.4029, 0.9026, 0.5937, 0.8112, 0.649, 0.8129, 0.6595, 0.8843, 0.6457, 0.4314, 0.7242, 0.4977, 0.8014, 0.4926, 0.8064, 0.411, 0.7465, 0.7141, 0.3009, 0.7769, 0.3941, 0.7731, 0.4052, 0.6994, 0.3565, 0.8705, 0.5637, 0.8081, 0.6391, 0.8112, 0.649, 0.9026, 0.5937, 0.4557, 0.7056, 0.5038, 0.7983, 0.4977, 0.8014, 0.4314, 0.7242, 0.1175, 0.7753, 0.1645, 0.7146, 0.1645, 0.7881, 0.1181, 0.785, 0.1181, 0.785, 0.1645, 0.7881, 0.1364, 0.8626, 0.1126, 0.7924, 0.1126, 0.7924, 0.1364, 0.8626, 0.06681, 0.8774, 0.1031, 0.7933, 0.1102, 0.7685, 0.1166, 0.6988, 0.1645, 0.7146, 0.1175, 0.7753, 0.1089, 0.9473, 0.06184, 0.9546, 0.05852, 0.9613, 0.1077, 0.9868, 0.05947, 0.9475, 0.06184, 0.9546, 0.1089, 0.9473, 0.1089, 0.8951, 0.05266, 0.9445, 0.05947, 0.9475, 0.1089, 0.8951, 0.06409, 0.887, 0.04595, 0.9471, 0.05266, 0.9445, 0.06409, 0.887, 0.02649, 0.8924, 0.3251, 0.9118, 0.3178, 0.8739, 0.2671, 0.8907, 0.3201, 0.914, 0.3201, 0.914, 0.2671, 0.8907, 0.2697, 0.9273, 0.3183, 0.9192, 0.3183, 0.9192, 0.2697, 0.9273, 0.2894, 0.965, 0.3208, 0.9243, 0.3234, 0.996, 0.3262, 0.9262, 0.3208, 0.9243, 0.2894, 0.965, 0.1934, 0.9193, 0.1859, 0.925, 0.2032, 0.9889, 0.2498, 0.9674, 0.2032, 0.9889, 0.1859, 0.925, 0.1766, 0.9235, 0.1549, 0.9848, 0.1549, 0.9848, 0.1766, 0.9235, 0.172, 0.916, 0.1294, 0.9383, 0.1294, 0.9383, 0.172, 0.916, 0.1731, 0.9073, 0.1275, 0.893, 0.1731, 0.9073, 0.1803, 0.9025, 0.1777, 0.8606, 0.1275, 0.893, 0.1803, 0.9025, 0.1885, 0.904, 0.2313, 0.8623, 0.1777, 0.8606, 0.1077, 0.9868, 0.05852, 0.9613, 0.05158, 0.963, 0.05404, 0.9927, 0.05404, 0.9927, 0.05158, 0.963, 0.0453, 0.9597, 0.01218, 0.9744, 0.01218, 0.9744, 0.0453, 0.9597, 0.04292, 0.9533, 0.007961, 0.9324, 0.007961, 0.9324, 0.04292, 0.9533, 0.04595, 0.9471, 0.02649, 0.8924])
me_cylinder_001.materials.append(mat_material)
me_cylinder_001.use_remesh_preserve_volume = False
me_cylinder_001.use_remesh_preserve_attributes = False
me_cylinder_001.use_mirror_vertex_groups = False
me_cylinder_001.update()

# ---- objects
ob_hemi_001 = bpy.data.objects.new('Hemi.001', light_hemi_001)
ob_hemi = bpy.data.objects.new('Hemi', light_hemi)
ob_cylinder = bpy.data.objects.new('Cylinder', me_cylinder_001)
ob_lamp = bpy.data.objects.new('Lamp', light_lamp)
ob_camera = bpy.data.objects.new('Camera', cam_camera)

# ---- transforms, parenting, visibility, modifiers, constraints
ob_hemi_001.location = (9.287, -5.446, 6.263)
ob_hemi_001.rotation_euler = (-0.2426, 0.9798, -0.869)
ob_hemi_001.lineart.crease_threshold = 0.0
ob_hemi.location = (-9.104, -5.446, 6.263)
ob_hemi.rotation_euler = (-0.2426, 0.9798, -2.978)
ob_hemi.lineart.crease_threshold = 0.0
ob_cylinder.location = (0.0, 0.0, -2.364)
ob_cylinder.lineart.crease_threshold = 0.0
ob_lamp.location = (4.076, 1.005, 5.904)
ob_lamp.rotation_euler = (0.6503, 0.05522, 1.866)
ob_lamp.lock_rotations_4d = False
ob_lamp.empty_display_type = 'ARROWS'
ob_lamp.color = (0.0, 0.0, 0.0, 0.0)
ob_lamp.lineart.crease_threshold = 0.0
ob_camera.location = (7.481, -6.508, 5.344)
ob_camera.rotation_euler = (1.109, 0.01082, 0.8149)
ob_camera.lock_rotations_4d = False
ob_camera.empty_display_type = 'ARROWS'
ob_camera.color = (0.0, 0.0, 0.0, 0.0)
ob_camera.display_type = 'WIRE'
ob_camera.lineart.crease_threshold = 0.0

# ---- collection membership
col_collection_1.objects.link(ob_hemi_001)
col_collection_1.objects.link(ob_hemi)
col_collection_1.objects.link(ob_cylinder)
col_collection_1.objects.link(ob_lamp)
col_collection_1.objects.link(ob_camera)

# ---- scene / render settings (as saved in the file)
scene.camera = ob_camera
scene.frame_start = 1; scene.frame_end = 250; scene.frame_set(1)
scene.render.engine = 'BLENDER_EEVEE_NEXT'
scene.render.resolution_percentage = 50
scene.render.dither_intensity = 0.0
scene.cycles.use_denoising = False
scene.cycles.samples = 10
scene.cycles.sampling_pattern = 'TABULATED_SOBOL'
scene.cycles.light_sampling_threshold = 0.0
scene.cycles.use_adaptive_sampling = False
scene.cycles.use_light_tree = False
scene.cycles.blur_glossy = 0.0
scene.cycles.pixel_filter_type = 'GAUSSIAN'
scene.cycles.sample_clamp_indirect = 0.0
scene.view_settings.view_transform = 'Standard'
bpy.context.view_layer.update()

